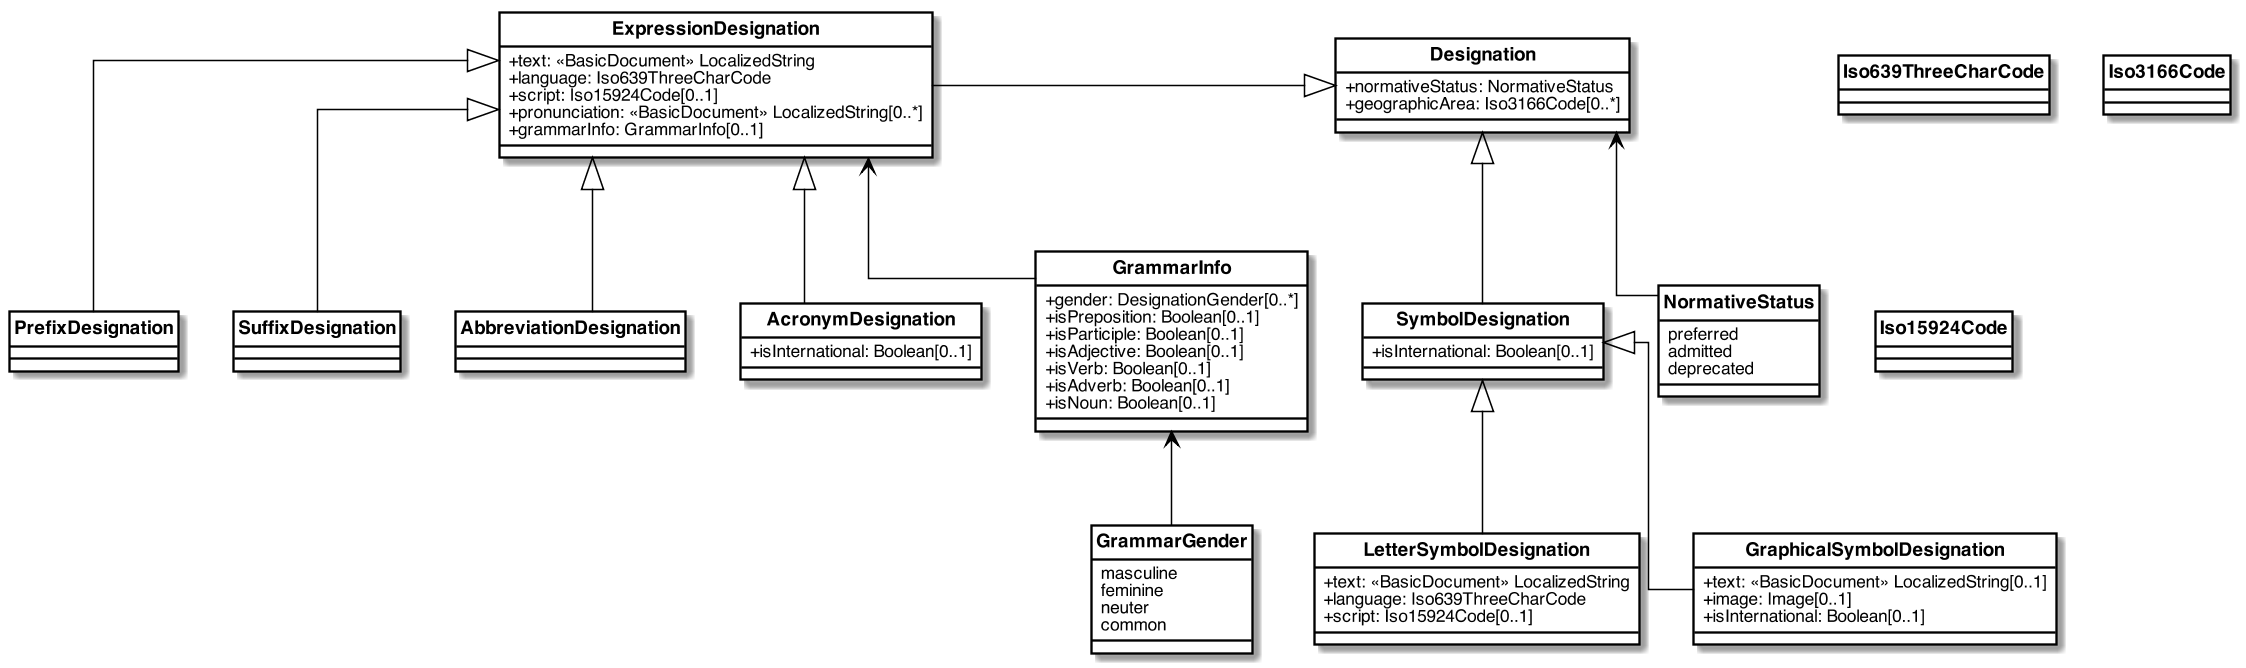

The diagram above was rendered by PlantUML. Its source (embedded in the PNG):
@startuml


skinparam Dpi 150
skinparam Monochrome false
skinparam LineType ortho
hide circle
skinparam Default {
  TextAlignment center
  FontName Helvetica
}
skinparam Class {
  AttributeIconSize 0
  BackgroundColor White
  ArrowColor Black
  BorderColor Black
  FontStyle bold
  StereotypeFontSize 10
}
skinparam Rectangle {
  BackgroundColor White
  ArrowColor Black
  BorderColor Black
  FontStyle bold
  FontSize 11
  StereotypeFontSize 10
}
skinparam Object {
  BackgroundColor White
  ArrowColor Black
  BorderColor Black
  FontStyle bold
  FontSize 11
  StereotypeFontSize 10
}

skinparam Entity {
  StereotypeFontSize 10
}



class Designation {
  +normativeStatus: NormativeStatus
  +geographicArea: Iso3166Code[0..*]
}

class ExpressionDesignation {
  +text: <<BasicDocument>> LocalizedString
  +language: Iso639ThreeCharCode
  +script: Iso15924Code[0..1]
  +pronunciation: <<BasicDocument>> LocalizedString[0..*]
  +grammarInfo: GrammarInfo[0..1]
}

class SymbolDesignation {
  +isInternational: Boolean[0..1]
}

class PrefixDesignation {
}

class SuffixDesignation {
}

class AbbreviationDesignation {
}

class AcronymDesignation {
  +isInternational: Boolean[0..1]
}

class LetterSymbolDesignation {
  +text: <<BasicDocument>> LocalizedString
  +language: Iso639ThreeCharCode
  +script: Iso15924Code[0..1]
}

class GraphicalSymbolDesignation {
  +text: <<BasicDocument>> LocalizedString[0..1]
  +image: Image[0..1]
  +isInternational: Boolean[0..1]
}

enum NormativeStatus {
  preferred
  admitted
  deprecated
}

class GrammarInfo {
  +gender: DesignationGender[0..*]
  +isPreposition: Boolean[0..1]
  +isParticiple: Boolean[0..1]
  +isAdjective: Boolean[0..1]
  +isVerb: Boolean[0..1]
  +isAdverb: Boolean[0..1]
  +isNoun: Boolean[0..1]
}

enum GrammarGender {
  masculine
  feminine
  neuter
  common
}

enum Iso639ThreeCharCode {
}
enum Iso3166Code {
}
enum Iso15924Code {
}

Designation <|-left- ExpressionDesignation
Designation <|-- SymbolDesignation
Designation <-- NormativeStatus

ExpressionDesignation <|-- PrefixDesignation
ExpressionDesignation <|-- SuffixDesignation
ExpressionDesignation <|-- AbbreviationDesignation
ExpressionDesignation <|-- AcronymDesignation
ExpressionDesignation <-- GrammarInfo

SymbolDesignation <|-- LetterSymbolDesignation
SymbolDesignation <|-- GraphicalSymbolDesignation

GrammarInfo <-- GrammarGender

@enduml